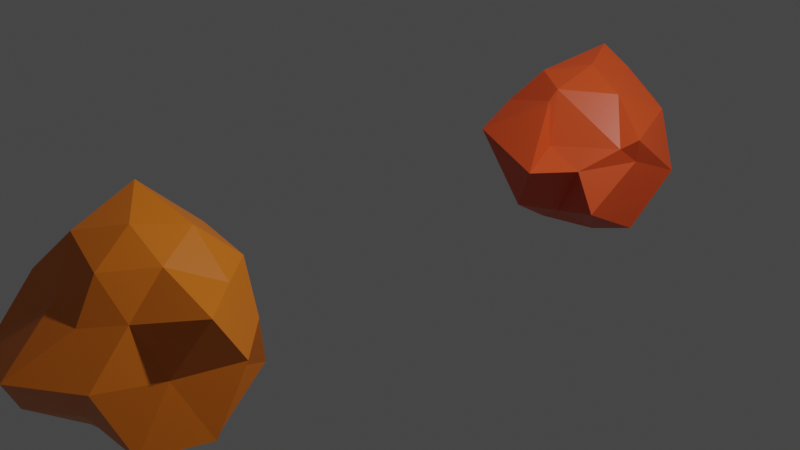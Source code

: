 # Source: Asteroids.blend  (saved by Blender 3.0.42; exported with 4.5.12 LTS)
import bpy
from mathutils import Matrix  # noqa: F401  (used for matrix-valued properties, if any)

bpy.ops.wm.read_factory_settings(use_empty=True)
scene = bpy.context.scene
scene.name = 'Scene'

# ---- collections
col_collection = bpy.data.collections.new('Collection'); scene.collection.children.link(col_collection)

# ---- materials (node trees are filled in below, after node groups)
mat_asteroidmaterial = bpy.data.materials.new('AsteroidMaterial')
mat_asteroidmaterial.alpha_threshold = 0.0
mat_asteroidmaterial.use_transparent_shadow = False
mat_asteroidmaterial.line_color = (0.0, 0.0, 0.0, 1.0)
mat_asteroidmaterial2 = bpy.data.materials.new('AsteroidMaterial2')
mat_asteroidmaterial2.alpha_threshold = 0.0
mat_asteroidmaterial2.use_transparent_shadow = False
mat_asteroidmaterial2.line_color = (0.0, 0.0, 0.0, 1.0)

# ---- material node trees
mat_asteroidmaterial.use_nodes = True; mat_asteroidmaterial.node_tree.nodes.clear()
_N = mat_asteroidmaterial.node_tree.nodes; _L = mat_asteroidmaterial.node_tree.links
n0 = _N.new('ShaderNodeOutputMaterial'); n0.name = 'Material Output'; n0.location = (300, 300)
n1 = _N.new('ShaderNodeBsdfPrincipled'); n1.name = 'Principled BSDF'; n1.location = (10, 300)
n1.distribution = 'GGX'
n1.subsurface_method = 'RANDOM_WALK_SKIN'
n1.inputs[0].default_value = (0.8, 0.08949, 0.01831, 1.0)
n1.inputs[2].default_value = 0.4
n1.inputs[3].default_value = 1.45
n1.inputs[27].default_value = (0.0, 0.0, 0.0, 1.0)
n1.inputs[28].default_value = 1.0
_L.new(n1.outputs[0], n0.inputs[0])
n0.is_active_output = True
mat_asteroidmaterial2.use_nodes = True; mat_asteroidmaterial2.node_tree.nodes.clear()
_N = mat_asteroidmaterial2.node_tree.nodes; _L = mat_asteroidmaterial2.node_tree.links
n0 = _N.new('ShaderNodeOutputMaterial'); n0.name = 'Material Output'; n0.location = (300, 300)
n1 = _N.new('ShaderNodeBsdfPrincipled'); n1.name = 'Principled BSDF'; n1.location = (10, 300)
n1.distribution = 'GGX'
n1.subsurface_method = 'RANDOM_WALK_SKIN'
n1.inputs[0].default_value = (0.8, 0.1961, 0.009299, 1.0)
n1.inputs[2].default_value = 0.4
n1.inputs[3].default_value = 1.45
n1.inputs[27].default_value = (0.0, 0.0, 0.0, 1.0)
n1.inputs[28].default_value = 1.0
_L.new(n1.outputs[0], n0.inputs[0])
n0.is_active_output = True

# ---- world
world_world = bpy.data.worlds.new('World'); scene.world = world_world
world_world.use_nodes = True; world_world.node_tree.nodes.clear()
_N = world_world.node_tree.nodes; _L = world_world.node_tree.links
n0 = _N.new('ShaderNodeOutputWorld'); n0.name = 'World Output'; n0.location = (300, 300)
n1 = _N.new('ShaderNodeBackground'); n1.name = 'Background'; n1.location = (10, 300)
n1.inputs[0].default_value = (0.05088, 0.05088, 0.05088, 1.0)
_L.new(n1.outputs[0], n0.inputs[0])
n0.is_active_output = True
world_world.color = (0.05088, 0.05088, 0.05088)
world_world.use_sun_shadow = False
world_world.sun_shadow_jitter_overblur = 0.0

# ---- cameras
cam_camera = bpy.data.cameras.new('Camera')
cam_camera.clip_end = 100.0
cam_camera.ortho_scale = 7.314

# ---- lights
light_light = bpy.data.lights.new('Light', 'POINT')
light_light.transmission_factor = 0.0
light_light.energy = 1000.0
light_light.shadow_soft_size = 0.1
light_light.shadow_maximum_resolution = 0.006
light_light.use_absolute_resolution = True

# ---- meshes
me_icosphere = bpy.data.meshes.new('Icosphere')
me_icosphere.from_pydata([(0.04623, 0.032, -0.9676), (0.7965, -0.8443, -0.3961), (-0.09816, -1.031, -0.5163), (-1.065, 0.2238, -0.4778), (-0.4687, 1.001, -0.5807), (0.5337, 0.4278, -0.2435), (0.1321, -0.8095, 0.2205), (-0.7558, -0.4993, 0.451), (-0.6659, 0.4625, 0.6456), (0.2728, 0.9059, 0.4194), (0.9799, -0.3376, 0.4022), (0.02481, -0.009707, 0.9595), (-0.1676, -0.4953, -0.8574), (0.4673, -0.35, -0.8472), (0.2068, -0.6761, -0.603), (0.8745, -0.1796, -0.7555), (0.4417, 0.0881, -1.001), (-0.3906, -0.06363, -0.8041), (-0.8511, -0.4308, -0.4542), (-0.3161, 0.3309, -0.8153), (-0.5785, 0.6297, -0.4792), (0.0205, 0.8934, -0.7854), (0.9181, -0.2682, 0.1116), (1.039, 0.2836, -0.1207), (0.2461, -1.276, 0.05685), (0.5688, -0.8357, 0.0466), (-0.9412, -0.3111, 0.02208), (-0.8009, -0.9114, 0.1822), (-0.6236, 0.7895, 0.09934), (-0.8085, 0.2346, -0.04136), (0.5862, 0.8, 0.005864), (-0.1392, 0.827, -0.03329), (0.8241, -0.4527, 0.2811), (-0.06842, -0.6235, 0.6455), (-0.8737, -0.056, 0.4276), (-0.2208, 0.9248, 0.5894), (0.7096, 0.4624, 0.486), (-0.02945, -0.5338, 0.7741), (0.5085, -0.1339, 0.7564), (-0.4258, -0.3089, 0.8507), (-0.214, 0.5277, 1.038), (0.1656, 0.4953, 0.8507)], [], [(0, 13, 12), (1, 13, 15), (0, 12, 17), (0, 17, 19), (0, 19, 16), (1, 15, 22), (2, 14, 24), (3, 18, 26), (4, 20, 28), (5, 21, 30), (1, 22, 25), (2, 24, 27), (3, 26, 29), (4, 28, 31), (5, 30, 23), (6, 32, 37), (7, 33, 39), (8, 34, 40), (9, 35, 41), (10, 36, 38), (38, 41, 11), (38, 36, 41), (36, 9, 41), (41, 40, 11), (41, 35, 40), (35, 8, 40), (40, 39, 11), (40, 34, 39), (34, 7, 39), (39, 37, 11), (39, 33, 37), (33, 6, 37), (37, 38, 11), (37, 32, 38), (32, 10, 38), (23, 36, 10), (23, 30, 36), (30, 9, 36), (31, 35, 9), (31, 28, 35), (28, 8, 35), (29, 34, 8), (29, 26, 34), (26, 7, 34), (27, 33, 7), (27, 24, 33), (24, 6, 33), (25, 32, 6), (25, 22, 32), (22, 10, 32), (30, 31, 9), (30, 21, 31), (21, 4, 31), (28, 29, 8), (28, 20, 29), (20, 3, 29), (26, 27, 7), (26, 18, 27), (18, 2, 27), (24, 25, 6), (24, 14, 25), (14, 1, 25), (22, 23, 10), (22, 15, 23), (15, 5, 23), (16, 21, 5), (16, 19, 21), (19, 4, 21), (19, 20, 4), (19, 17, 20), (17, 3, 20), (17, 18, 3), (17, 12, 18), (12, 2, 18), (15, 16, 5), (15, 13, 16), (13, 0, 16), (12, 14, 2), (12, 13, 14), (13, 1, 14)])
_uv = me_icosphere.uv_layers.new(name='UVMap')
_uv.uv.foreach_set('vector', [0.1818, 0.0, 0.2273, 0.07873, 0.1364, 0.07873, 0.2727, 0.1575, 0.3182, 0.07873, 0.3636, 0.1575, 0.9091, 0.0, 0.9545, 0.07873, 0.8636, 0.07873, 0.7273, 0.0, 0.7727, 0.07873, 0.6818, 0.07873, 0.5455, 0.0, 0.5909, 0.07873, 0.5, 0.07873, 0.2727, 0.1575, 0.3636, 0.1575, 0.3182, 0.2362, 0.09091, 0.1575, 0.1818, 0.1575, 0.1364, 0.2362, 0.8182, 0.1575, 0.9091, 0.1575, 0.8636, 0.2362, 0.6364, 0.1575, 0.7273, 0.1575, 0.6818, 0.2362, 0.4545, 0.1575, 0.5455, 0.1575, 0.5, 0.2362, 0.2727, 0.1575, 0.3182, 0.2362, 0.2273, 0.2362, 0.09091, 0.1575, 0.1364, 0.2362, 0.04546, 0.2362, 0.8182, 0.1575, 0.8636, 0.2362, 0.7727, 0.2362, 0.6364, 0.1575, 0.6818, 0.2362, 0.5909, 0.2362, 0.4545, 0.1575, 0.5, 0.2362, 0.4091, 0.2362, 0.1818, 0.3149, 0.2727, 0.3149, 0.2273, 0.3937, 0.0, 0.3149, 0.09091, 0.3149, 0.04546, 0.3937, 0.7273, 0.3149, 0.8182, 0.3149, 0.7727, 0.3937, 0.5455, 0.3149, 0.6364, 0.3149, 0.5909, 0.3937, 0.3636, 0.3149, 0.4545, 0.3149, 0.4091, 0.3937, 0.4091, 0.3937, 0.5, 0.3937, 0.4545, 0.4724, 0.4091, 0.3937, 0.4545, 0.3149, 0.5, 0.3937, 0.4545, 0.3149, 0.5455, 0.3149, 0.5, 0.3937, 0.5909, 0.3937, 0.6818, 0.3937, 0.6364, 0.4724, 0.5909, 0.3937, 0.6364, 0.3149, 0.6818, 0.3937, 0.6364, 0.3149, 0.7273, 0.3149, 0.6818, 0.3937, 0.7727, 0.3937, 0.8636, 0.3937, 0.8182, 0.4724, 0.7727, 0.3937, 0.8182, 0.3149, 0.8636, 0.3937, 0.8182, 0.3149, 0.9091, 0.3149, 0.8636, 0.3937, 0.04546, 0.3937, 0.1364, 0.3937, 0.09091, 0.4724, 0.04546, 0.3937, 0.09091, 0.3149, 0.1364, 0.3937, 0.09091, 0.3149, 0.1818, 0.3149, 0.1364, 0.3937, 0.2273, 0.3937, 0.3182, 0.3937, 0.2727, 0.4724, 0.2273, 0.3937, 0.2727, 0.3149, 0.3182, 0.3937, 0.2727, 0.3149, 0.3636, 0.3149, 0.3182, 0.3937, 0.4091, 0.2362, 0.4545, 0.3149, 0.3636, 0.3149, 0.4091, 0.2362, 0.5, 0.2362, 0.4545, 0.3149, 0.5, 0.2362, 0.5455, 0.3149, 0.4545, 0.3149, 0.5909, 0.2362, 0.6364, 0.3149, 0.5455, 0.3149, 0.5909, 0.2362, 0.6818, 0.2362, 0.6364, 0.3149, 0.6818, 0.2362, 0.7273, 0.3149, 0.6364, 0.3149, 0.7727, 0.2362, 0.8182, 0.3149, 0.7273, 0.3149, 0.7727, 0.2362, 0.8636, 0.2362, 0.8182, 0.3149, 0.8636, 0.2362, 0.9091, 0.3149, 0.8182, 0.3149, 0.04546, 0.2362, 0.09091, 0.3149, 0.0, 0.3149, 0.04546, 0.2362, 0.1364, 0.2362, 0.09091, 0.3149, 0.1364, 0.2362, 0.1818, 0.3149, 0.09091, 0.3149, 0.2273, 0.2362, 0.2727, 0.3149, 0.1818, 0.3149, 0.2273, 0.2362, 0.3182, 0.2362, 0.2727, 0.3149, 0.3182, 0.2362, 0.3636, 0.3149, 0.2727, 0.3149, 0.5, 0.2362, 0.5909, 0.2362, 0.5455, 0.3149, 0.5, 0.2362, 0.5455, 0.1575, 0.5909, 0.2362, 0.5455, 0.1575, 0.6364, 0.1575, 0.5909, 0.2362, 0.6818, 0.2362, 0.7727, 0.2362, 0.7273, 0.3149, 0.6818, 0.2362, 0.7273, 0.1575, 0.7727, 0.2362, 0.7273, 0.1575, 0.8182, 0.1575, 0.7727, 0.2362, 0.8636, 0.2362, 0.9545, 0.2362, 0.9091, 0.3149, 0.8636, 0.2362, 0.9091, 0.1575, 0.9545, 0.2362, 0.9091, 0.1575, 1.0, 0.1575, 0.9545, 0.2362, 0.1364, 0.2362, 0.2273, 0.2362, 0.1818, 0.3149, 0.1364, 0.2362, 0.1818, 0.1575, 0.2273, 0.2362, 0.1818, 0.1575, 0.2727, 0.1575, 0.2273, 0.2362, 0.3182, 0.2362, 0.4091, 0.2362, 0.3636, 0.3149, 0.3182, 0.2362, 0.3636, 0.1575, 0.4091, 0.2362, 0.3636, 0.1575, 0.4545, 0.1575, 0.4091, 0.2362, 0.5, 0.07873, 0.5455, 0.1575, 0.4545, 0.1575, 0.5, 0.07873, 0.5909, 0.07873, 0.5455, 0.1575, 0.5909, 0.07873, 0.6364, 0.1575, 0.5455, 0.1575, 0.6818, 0.07873, 0.7273, 0.1575, 0.6364, 0.1575, 0.6818, 0.07873, 0.7727, 0.07873, 0.7273, 0.1575, 0.7727, 0.07873, 0.8182, 0.1575, 0.7273, 0.1575, 0.8636, 0.07873, 0.9091, 0.1575, 0.8182, 0.1575, 0.8636, 0.07873, 0.9545, 0.07873, 0.9091, 0.1575, 0.9545, 0.07873, 1.0, 0.1575, 0.9091, 0.1575, 0.3636, 0.1575, 0.4091, 0.07873, 0.4545, 0.1575, 0.3636, 0.1575, 0.3182, 0.07873, 0.4091, 0.07873, 0.3182, 0.07873, 0.3636, 0.0, 0.4091, 0.07873, 0.1364, 0.07873, 0.1818, 0.1575, 0.09091, 0.1575, 0.1364, 0.07873, 0.2273, 0.07873, 0.1818, 0.1575, 0.2273, 0.07873, 0.2727, 0.1575, 0.1818, 0.1575])
me_icosphere.materials.append(mat_asteroidmaterial)
me_icosphere.use_remesh_fix_poles = True
me_icosphere.use_remesh_preserve_attributes = False
me_icosphere.update()
me_icosphere_001 = bpy.data.meshes.new('Icosphere.001')
me_icosphere_001.from_pydata([(0.0, 0.0, -0.9539), (0.8937, -0.6493, -0.5523), (-0.328, -1.01, -0.5308), (-1.074, 0.0, -0.5372), (-0.331, 1.019, -0.5357), (0.5718, 0.4155, -0.3534), (0.223, -0.6863, 0.3608), (-0.7451, -0.5413, 0.4605), (-0.8347, 0.6064, 0.5159), (0.2886, 0.8881, 0.4669), (1.118, 0.0, 0.5588), (0.0, 0.0, 0.9655), (-0.1636, -0.5034, -0.8565), (0.4431, -0.3219, -0.8862), (0.2323, -0.715, -0.4646), (1.028, 0.0, -0.635), (0.5063, 0.3678, -1.013), (-0.4673, 0.0, -0.7561), (-0.7815, -0.5678, -0.5971), (-0.1358, 0.4179, -0.7109), (-0.6021, 0.4374, -0.46), (0.3311, 1.019, -0.6621), (0.8677, -0.2819, 0.0), (1.053, 0.3422, 0.0), (0.0, -1.266, 0.0), (0.6116, -0.8418, 0.0), (-0.9347, -0.3037, 0.0), (-0.7124, -0.9806, 0.0), (-0.6326, 0.8707, 0.0), (-0.8389, 0.2726, 0.0), (0.5832, 0.8027, 0.0), (0.0, 0.8404, 0.0), (0.5494, -0.3992, 0.4197), (-0.2079, -0.6399, 0.4158), (-0.781, 0.0, 0.4827), (-0.2888, 0.8887, 0.5775), (0.6595, 0.4791, 0.5038), (0.1383, -0.4256, 0.7241), (0.4642, 0.0, 0.7512), (-0.4255, -0.3091, 0.851), (-0.5332, 0.3874, 1.067), (0.1618, 0.498, 0.8473)], [], [(0, 13, 12), (1, 13, 15), (0, 12, 17), (0, 17, 19), (0, 19, 16), (1, 15, 22), (2, 14, 24), (3, 18, 26), (4, 20, 28), (5, 21, 30), (1, 22, 25), (2, 24, 27), (3, 26, 29), (4, 28, 31), (5, 30, 23), (6, 32, 37), (7, 33, 39), (8, 34, 40), (9, 35, 41), (10, 36, 38), (38, 41, 11), (38, 36, 41), (36, 9, 41), (41, 40, 11), (41, 35, 40), (35, 8, 40), (40, 39, 11), (40, 34, 39), (34, 7, 39), (39, 37, 11), (39, 33, 37), (33, 6, 37), (37, 38, 11), (37, 32, 38), (32, 10, 38), (23, 36, 10), (23, 30, 36), (30, 9, 36), (31, 35, 9), (31, 28, 35), (28, 8, 35), (29, 34, 8), (29, 26, 34), (26, 7, 34), (27, 33, 7), (27, 24, 33), (24, 6, 33), (25, 32, 6), (25, 22, 32), (22, 10, 32), (30, 31, 9), (30, 21, 31), (21, 4, 31), (28, 29, 8), (28, 20, 29), (20, 3, 29), (26, 27, 7), (26, 18, 27), (18, 2, 27), (24, 25, 6), (24, 14, 25), (14, 1, 25), (22, 23, 10), (22, 15, 23), (15, 5, 23), (16, 21, 5), (16, 19, 21), (19, 4, 21), (19, 20, 4), (19, 17, 20), (17, 3, 20), (17, 18, 3), (17, 12, 18), (12, 2, 18), (15, 16, 5), (15, 13, 16), (13, 0, 16), (12, 14, 2), (12, 13, 14), (13, 1, 14)])
_uv = me_icosphere_001.uv_layers.new(name='UVMap')
_uv.uv.foreach_set('vector', [0.1818, 0.0, 0.2273, 0.07873, 0.1364, 0.07873, 0.2727, 0.1575, 0.3182, 0.07873, 0.3636, 0.1575, 0.9091, 0.0, 0.9545, 0.07873, 0.8636, 0.07873, 0.7273, 0.0, 0.7727, 0.07873, 0.6818, 0.07873, 0.5455, 0.0, 0.5909, 0.07873, 0.5, 0.07873, 0.2727, 0.1575, 0.3636, 0.1575, 0.3182, 0.2362, 0.09091, 0.1575, 0.1818, 0.1575, 0.1364, 0.2362, 0.8182, 0.1575, 0.9091, 0.1575, 0.8636, 0.2362, 0.6364, 0.1575, 0.7273, 0.1575, 0.6818, 0.2362, 0.4545, 0.1575, 0.5455, 0.1575, 0.5, 0.2362, 0.2727, 0.1575, 0.3182, 0.2362, 0.2273, 0.2362, 0.09091, 0.1575, 0.1364, 0.2362, 0.04546, 0.2362, 0.8182, 0.1575, 0.8636, 0.2362, 0.7727, 0.2362, 0.6364, 0.1575, 0.6818, 0.2362, 0.5909, 0.2362, 0.4545, 0.1575, 0.5, 0.2362, 0.4091, 0.2362, 0.1818, 0.3149, 0.2727, 0.3149, 0.2273, 0.3937, 0.0, 0.3149, 0.09091, 0.3149, 0.04546, 0.3937, 0.7273, 0.3149, 0.8182, 0.3149, 0.7727, 0.3937, 0.5455, 0.3149, 0.6364, 0.3149, 0.5909, 0.3937, 0.3636, 0.3149, 0.4545, 0.3149, 0.4091, 0.3937, 0.4091, 0.3937, 0.5, 0.3937, 0.4545, 0.4724, 0.4091, 0.3937, 0.4545, 0.3149, 0.5, 0.3937, 0.4545, 0.3149, 0.5455, 0.3149, 0.5, 0.3937, 0.5909, 0.3937, 0.6818, 0.3937, 0.6364, 0.4724, 0.5909, 0.3937, 0.6364, 0.3149, 0.6818, 0.3937, 0.6364, 0.3149, 0.7273, 0.3149, 0.6818, 0.3937, 0.7727, 0.3937, 0.8636, 0.3937, 0.8182, 0.4724, 0.7727, 0.3937, 0.8182, 0.3149, 0.8636, 0.3937, 0.8182, 0.3149, 0.9091, 0.3149, 0.8636, 0.3937, 0.04546, 0.3937, 0.1364, 0.3937, 0.09091, 0.4724, 0.04546, 0.3937, 0.09091, 0.3149, 0.1364, 0.3937, 0.09091, 0.3149, 0.1818, 0.3149, 0.1364, 0.3937, 0.2273, 0.3937, 0.3182, 0.3937, 0.2727, 0.4724, 0.2273, 0.3937, 0.2727, 0.3149, 0.3182, 0.3937, 0.2727, 0.3149, 0.3636, 0.3149, 0.3182, 0.3937, 0.4091, 0.2362, 0.4545, 0.3149, 0.3636, 0.3149, 0.4091, 0.2362, 0.5, 0.2362, 0.4545, 0.3149, 0.5, 0.2362, 0.5455, 0.3149, 0.4545, 0.3149, 0.5909, 0.2362, 0.6364, 0.3149, 0.5455, 0.3149, 0.5909, 0.2362, 0.6818, 0.2362, 0.6364, 0.3149, 0.6818, 0.2362, 0.7273, 0.3149, 0.6364, 0.3149, 0.7727, 0.2362, 0.8182, 0.3149, 0.7273, 0.3149, 0.7727, 0.2362, 0.8636, 0.2362, 0.8182, 0.3149, 0.8636, 0.2362, 0.9091, 0.3149, 0.8182, 0.3149, 0.04546, 0.2362, 0.09091, 0.3149, 0.0, 0.3149, 0.04546, 0.2362, 0.1364, 0.2362, 0.09091, 0.3149, 0.1364, 0.2362, 0.1818, 0.3149, 0.09091, 0.3149, 0.2273, 0.2362, 0.2727, 0.3149, 0.1818, 0.3149, 0.2273, 0.2362, 0.3182, 0.2362, 0.2727, 0.3149, 0.3182, 0.2362, 0.3636, 0.3149, 0.2727, 0.3149, 0.5, 0.2362, 0.5909, 0.2362, 0.5455, 0.3149, 0.5, 0.2362, 0.5455, 0.1575, 0.5909, 0.2362, 0.5455, 0.1575, 0.6364, 0.1575, 0.5909, 0.2362, 0.6818, 0.2362, 0.7727, 0.2362, 0.7273, 0.3149, 0.6818, 0.2362, 0.7273, 0.1575, 0.7727, 0.2362, 0.7273, 0.1575, 0.8182, 0.1575, 0.7727, 0.2362, 0.8636, 0.2362, 0.9545, 0.2362, 0.9091, 0.3149, 0.8636, 0.2362, 0.9091, 0.1575, 0.9545, 0.2362, 0.9091, 0.1575, 1.0, 0.1575, 0.9545, 0.2362, 0.1364, 0.2362, 0.2273, 0.2362, 0.1818, 0.3149, 0.1364, 0.2362, 0.1818, 0.1575, 0.2273, 0.2362, 0.1818, 0.1575, 0.2727, 0.1575, 0.2273, 0.2362, 0.3182, 0.2362, 0.4091, 0.2362, 0.3636, 0.3149, 0.3182, 0.2362, 0.3636, 0.1575, 0.4091, 0.2362, 0.3636, 0.1575, 0.4545, 0.1575, 0.4091, 0.2362, 0.5, 0.07873, 0.5455, 0.1575, 0.4545, 0.1575, 0.5, 0.07873, 0.5909, 0.07873, 0.5455, 0.1575, 0.5909, 0.07873, 0.6364, 0.1575, 0.5455, 0.1575, 0.6818, 0.07873, 0.7273, 0.1575, 0.6364, 0.1575, 0.6818, 0.07873, 0.7727, 0.07873, 0.7273, 0.1575, 0.7727, 0.07873, 0.8182, 0.1575, 0.7273, 0.1575, 0.8636, 0.07873, 0.9091, 0.1575, 0.8182, 0.1575, 0.8636, 0.07873, 0.9545, 0.07873, 0.9091, 0.1575, 0.9545, 0.07873, 1.0, 0.1575, 0.9091, 0.1575, 0.3636, 0.1575, 0.4091, 0.07873, 0.4545, 0.1575, 0.3636, 0.1575, 0.3182, 0.07873, 0.4091, 0.07873, 0.3182, 0.07873, 0.3636, 0.0, 0.4091, 0.07873, 0.1364, 0.07873, 0.1818, 0.1575, 0.09091, 0.1575, 0.1364, 0.07873, 0.2273, 0.07873, 0.1818, 0.1575, 0.2273, 0.07873, 0.2727, 0.1575, 0.1818, 0.1575])
me_icosphere_001.materials.append(mat_asteroidmaterial2)
me_icosphere_001.use_remesh_fix_poles = True
me_icosphere_001.use_remesh_preserve_attributes = False
me_icosphere_001.update()

# ---- objects
ob_light = bpy.data.objects.new('Light', light_light)
ob_camera = bpy.data.objects.new('Camera', cam_camera)
ob_asteroid1 = bpy.data.objects.new('Asteroid1', me_icosphere)
ob_asteroid2 = bpy.data.objects.new('Asteroid2', me_icosphere_001)

# ---- transforms, parenting, visibility, modifiers, constraints
ob_light.location = (4.076, 1.005, 5.904)
ob_light.rotation_euler = (0.6503, 0.05522, 1.866)
ob_light.lock_rotations_4d = False
ob_light.empty_display_type = 'ARROWS'
ob_light.color = (0.0, 0.0, 0.0, 0.0)
ob_light.lineart.crease_threshold = 0.0
ob_camera.location = (7.359, -6.926, 4.958)
ob_camera.rotation_euler = (1.109, 0.0, 0.8149)
ob_camera.lock_rotations_4d = False
ob_camera.empty_display_type = 'ARROWS'
ob_camera.color = (0.0, 0.0, 0.0, 0.0)
ob_camera.display_type = 'WIRE'
ob_camera.lineart.crease_threshold = 0.0
ob_asteroid1.location = (0.0, 3.0, 0.0)
ob_asteroid2.location = (0.0, -3.0, 0.0)

# ---- collection membership
col_collection.objects.link(ob_light)
col_collection.objects.link(ob_camera)
col_collection.objects.link(ob_asteroid1)
col_collection.objects.link(ob_asteroid2)

# ---- scene / render settings (as saved in the file)
scene.camera = ob_camera
scene.frame_start = 1; scene.frame_end = 250; scene.frame_set(1)
scene.render.engine = 'BLENDER_EEVEE_NEXT'
scene.cycles.sampling_pattern = 'TABULATED_SOBOL'
scene.cycles.use_light_tree = False
scene.view_settings.view_transform = 'Filmic'
bpy.context.view_layer.update()
